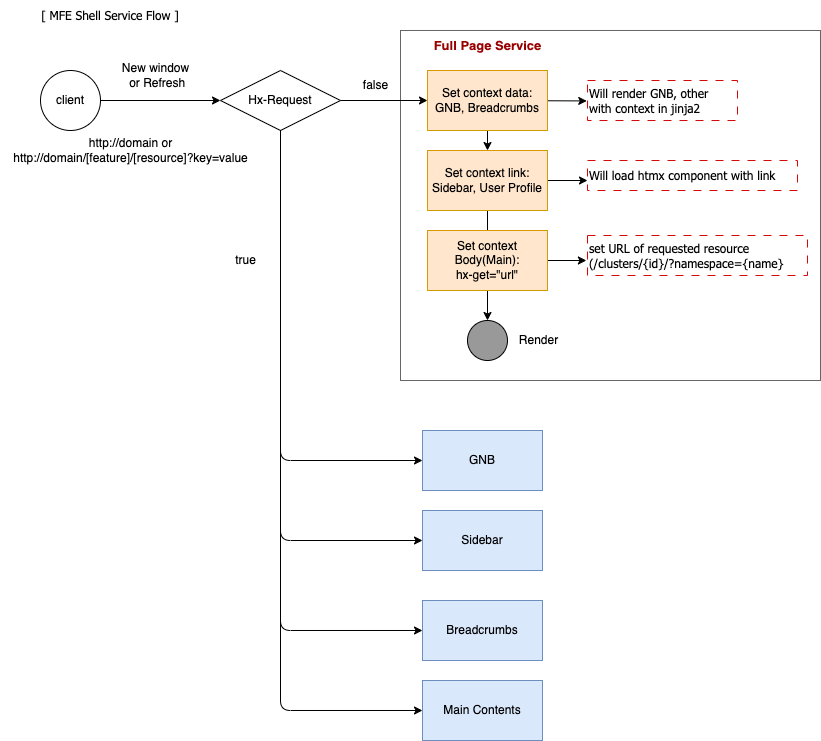

The diagram above was exported from draw.io. Its source (the exported page's mxGraphModel, read from the mxfile embedded in the PNG):
<mxGraphModel dx="1146" dy="526" grid="1" gridSize="10" guides="1" tooltips="1" connect="1" arrows="1" fold="1" page="1" pageScale="1" pageWidth="827" pageHeight="1169" math="0" shadow="0">
  <root>
    <mxCell id="0" />
    <mxCell id="1" parent="0" />
    <mxCell id="36" value="" style="rounded=0;whiteSpace=wrap;html=1;fillColor=none;strokeColor=#666666;" parent="1" vertex="1">
      <mxGeometry x="400" y="40" width="420" height="350" as="geometry" />
    </mxCell>
    <mxCell id="2" value="client" style="ellipse;whiteSpace=wrap;html=1;fontFamily=Helvetica;fontSize=12;fontColor=default;align=center;strokeColor=default;fillColor=default;" parent="1" vertex="1">
      <mxGeometry x="40" y="80" width="60" height="60" as="geometry" />
    </mxCell>
    <mxCell id="3" value="[ MFE Shell Service Flow ]" style="text;strokeColor=none;align=center;fillColor=none;html=1;verticalAlign=middle;whiteSpace=wrap;rounded=0;fontFamily=Tahoma;" parent="1" vertex="1">
      <mxGeometry x="40" y="10" width="140" height="30" as="geometry" />
    </mxCell>
    <mxCell id="7" value="" style="edgeStyle=none;html=1;" parent="1" target="6" edge="1">
      <mxGeometry relative="1" as="geometry">
        <mxPoint x="100" y="110" as="sourcePoint" />
      </mxGeometry>
    </mxCell>
    <mxCell id="33" style="edgeStyle=none;html=1;entryX=0;entryY=0.5;entryDx=0;entryDy=0;" parent="1" source="6" target="8" edge="1">
      <mxGeometry relative="1" as="geometry" />
    </mxCell>
    <mxCell id="42" style="edgeStyle=none;html=1;entryX=0;entryY=0.5;entryDx=0;entryDy=0;" edge="1" parent="1" source="6" target="38">
      <mxGeometry relative="1" as="geometry">
        <Array as="points">
          <mxPoint x="280" y="470" />
        </Array>
      </mxGeometry>
    </mxCell>
    <mxCell id="6" value="Hx-Request" style="rhombus;whiteSpace=wrap;html=1;fontFamily=Helvetica;fontSize=12;fontColor=default;align=center;strokeColor=default;fillColor=default;" parent="1" vertex="1">
      <mxGeometry x="220" y="80" width="120" height="60" as="geometry" />
    </mxCell>
    <mxCell id="11" value="" style="edgeStyle=none;html=1;" parent="1" source="8" target="10" edge="1">
      <mxGeometry relative="1" as="geometry" />
    </mxCell>
    <mxCell id="13" style="edgeStyle=none;html=1;entryX=-0.005;entryY=0.511;entryDx=0;entryDy=0;entryPerimeter=0;" parent="1" source="8" target="12" edge="1">
      <mxGeometry relative="1" as="geometry" />
    </mxCell>
    <mxCell id="8" value="Set context data:&lt;br&gt;GNB, Breadcrumbs" style="whiteSpace=wrap;html=1;rounded=0;fillColor=#ffe6cc;strokeColor=#d79b00;" parent="1" vertex="1">
      <mxGeometry x="427" y="80" width="120" height="60" as="geometry" />
    </mxCell>
    <mxCell id="15" style="edgeStyle=none;html=1;entryX=0;entryY=0.667;entryDx=0;entryDy=0;entryPerimeter=0;" parent="1" source="10" target="14" edge="1">
      <mxGeometry relative="1" as="geometry" />
    </mxCell>
    <mxCell id="16" style="edgeStyle=none;html=1;" parent="1" source="10" edge="1">
      <mxGeometry relative="1" as="geometry">
        <mxPoint x="487" y="260" as="targetPoint" />
      </mxGeometry>
    </mxCell>
    <mxCell id="10" value="Set context link:&lt;br&gt;Sidebar, User Profile" style="whiteSpace=wrap;html=1;fillColor=#ffe6cc;strokeColor=#d79b00;rounded=0;" parent="1" vertex="1">
      <mxGeometry x="427" y="160" width="120" height="60" as="geometry" />
    </mxCell>
    <mxCell id="12" value="&lt;div style=&quot;&quot;&gt;Will render GNB, other&amp;nbsp;&lt;/div&gt;&lt;div style=&quot;&quot;&gt;with context in jinja2&lt;/div&gt;" style="text;html=1;align=left;verticalAlign=middle;resizable=0;points=[];autosize=1;strokeColor=#d90808;fillColor=none;fontFamily=Tahoma;dashed=1;dashPattern=8 8;" parent="1" vertex="1">
      <mxGeometry x="587" y="90" width="150" height="40" as="geometry" />
    </mxCell>
    <mxCell id="14" value="&lt;div style=&quot;&quot;&gt;Will load htmx component with link&lt;/div&gt;" style="text;html=1;align=left;verticalAlign=middle;resizable=0;points=[];autosize=1;strokeColor=#d90808;fillColor=none;fontFamily=Tahoma;dashed=1;dashPattern=8 8;" parent="1" vertex="1">
      <mxGeometry x="587" y="170" width="210" height="30" as="geometry" />
    </mxCell>
    <mxCell id="19" style="edgeStyle=none;html=1;entryX=-0.005;entryY=0.625;entryDx=0;entryDy=0;entryPerimeter=0;" parent="1" source="17" target="18" edge="1">
      <mxGeometry relative="1" as="geometry" />
    </mxCell>
    <mxCell id="30" style="edgeStyle=none;html=1;entryX=0.5;entryY=0;entryDx=0;entryDy=0;" parent="1" source="17" target="29" edge="1">
      <mxGeometry relative="1" as="geometry" />
    </mxCell>
    <mxCell id="17" value="Set context Body(Main):&lt;br&gt;hx-get=&quot;url&quot;" style="whiteSpace=wrap;html=1;fillColor=#ffe6cc;strokeColor=#d79b00;rounded=0;" parent="1" vertex="1">
      <mxGeometry x="427" y="240" width="120" height="60" as="geometry" />
    </mxCell>
    <mxCell id="18" value="&lt;div style=&quot;&quot;&gt;set URL of requested resource&lt;/div&gt;&lt;div style=&quot;&quot;&gt;(/clusters/{id}/?namespace={name}&lt;/div&gt;" style="text;html=1;align=left;verticalAlign=middle;resizable=0;points=[];autosize=1;strokeColor=#d90808;fillColor=none;fontFamily=Tahoma;dashed=1;dashPattern=8 8;" parent="1" vertex="1">
      <mxGeometry x="587" y="245" width="220" height="40" as="geometry" />
    </mxCell>
    <mxCell id="23" value="New window&lt;br&gt;&amp;nbsp;or Refresh" style="text;html=1;align=center;verticalAlign=middle;resizable=0;points=[];autosize=1;strokeColor=none;fillColor=none;" parent="1" vertex="1">
      <mxGeometry x="110" y="65" width="90" height="40" as="geometry" />
    </mxCell>
    <mxCell id="27" value="false" style="text;html=1;align=center;verticalAlign=middle;resizable=0;points=[];autosize=1;strokeColor=none;fillColor=none;" parent="1" vertex="1">
      <mxGeometry x="350" y="80" width="50" height="30" as="geometry" />
    </mxCell>
    <mxCell id="29" value="" style="ellipse;whiteSpace=wrap;html=1;fillColor=#999999;fillStyle=solid;" parent="1" vertex="1">
      <mxGeometry x="467" y="330" width="40" height="40" as="geometry" />
    </mxCell>
    <mxCell id="31" value="Render" style="text;html=1;align=center;verticalAlign=middle;resizable=0;points=[];autosize=1;strokeColor=none;fillColor=none;" parent="1" vertex="1">
      <mxGeometry x="508" y="335" width="60" height="30" as="geometry" />
    </mxCell>
    <mxCell id="34" value="Full Page Service" style="text;html=1;align=center;verticalAlign=middle;resizable=0;points=[];autosize=1;strokeColor=none;fillColor=none;fontColor=#990000;fontStyle=1;fontSize=13;" parent="1" vertex="1">
      <mxGeometry x="422" y="40" width="130" height="30" as="geometry" />
    </mxCell>
    <mxCell id="37" value="http://domain or&lt;br&gt;http://domain/[feature]/[resource]?key=value" style="text;html=1;align=center;verticalAlign=middle;resizable=0;points=[];autosize=1;strokeColor=none;fillColor=none;" parent="1" vertex="1">
      <mxGeometry y="140" width="260" height="40" as="geometry" />
    </mxCell>
    <mxCell id="38" value="GNB" style="whiteSpace=wrap;html=1;rounded=0;fillColor=#dae8fc;strokeColor=#6c8ebf;" vertex="1" parent="1">
      <mxGeometry x="422" y="440" width="120" height="60" as="geometry" />
    </mxCell>
    <mxCell id="39" value="Sidebar" style="whiteSpace=wrap;html=1;rounded=0;fillColor=#dae8fc;strokeColor=#6c8ebf;" vertex="1" parent="1">
      <mxGeometry x="422" y="520" width="120" height="60" as="geometry" />
    </mxCell>
    <mxCell id="40" value="Breadcrumbs" style="whiteSpace=wrap;html=1;rounded=0;fillColor=#dae8fc;strokeColor=#6c8ebf;" vertex="1" parent="1">
      <mxGeometry x="422" y="610" width="120" height="60" as="geometry" />
    </mxCell>
    <mxCell id="41" value="Main Contents" style="whiteSpace=wrap;html=1;rounded=0;fillColor=#dae8fc;strokeColor=#6c8ebf;" vertex="1" parent="1">
      <mxGeometry x="422" y="690" width="120" height="60" as="geometry" />
    </mxCell>
    <mxCell id="43" value="true" style="text;html=1;align=center;verticalAlign=middle;resizable=0;points=[];autosize=1;strokeColor=none;fillColor=none;" vertex="1" parent="1">
      <mxGeometry x="225" y="255" width="40" height="30" as="geometry" />
    </mxCell>
    <mxCell id="44" style="edgeStyle=none;html=1;entryX=0;entryY=0.5;entryDx=0;entryDy=0;exitX=0.5;exitY=1;exitDx=0;exitDy=0;" edge="1" parent="1" source="6" target="39">
      <mxGeometry relative="1" as="geometry">
        <mxPoint x="290" y="150" as="sourcePoint" />
        <mxPoint x="432" y="480" as="targetPoint" />
        <Array as="points">
          <mxPoint x="280" y="550" />
        </Array>
      </mxGeometry>
    </mxCell>
    <mxCell id="45" style="edgeStyle=none;html=1;entryX=0;entryY=0.5;entryDx=0;entryDy=0;exitX=0.5;exitY=1;exitDx=0;exitDy=0;" edge="1" parent="1" source="6" target="40">
      <mxGeometry relative="1" as="geometry">
        <mxPoint x="290" y="150" as="sourcePoint" />
        <mxPoint x="432" y="560" as="targetPoint" />
        <Array as="points">
          <mxPoint x="280" y="640" />
        </Array>
      </mxGeometry>
    </mxCell>
    <mxCell id="46" style="edgeStyle=none;html=1;entryX=0;entryY=0.5;entryDx=0;entryDy=0;" edge="1" parent="1" target="41">
      <mxGeometry relative="1" as="geometry">
        <mxPoint x="280" y="140" as="sourcePoint" />
        <mxPoint x="442" y="570" as="targetPoint" />
        <Array as="points">
          <mxPoint x="280" y="720" />
        </Array>
      </mxGeometry>
    </mxCell>
  </root>
</mxGraphModel>